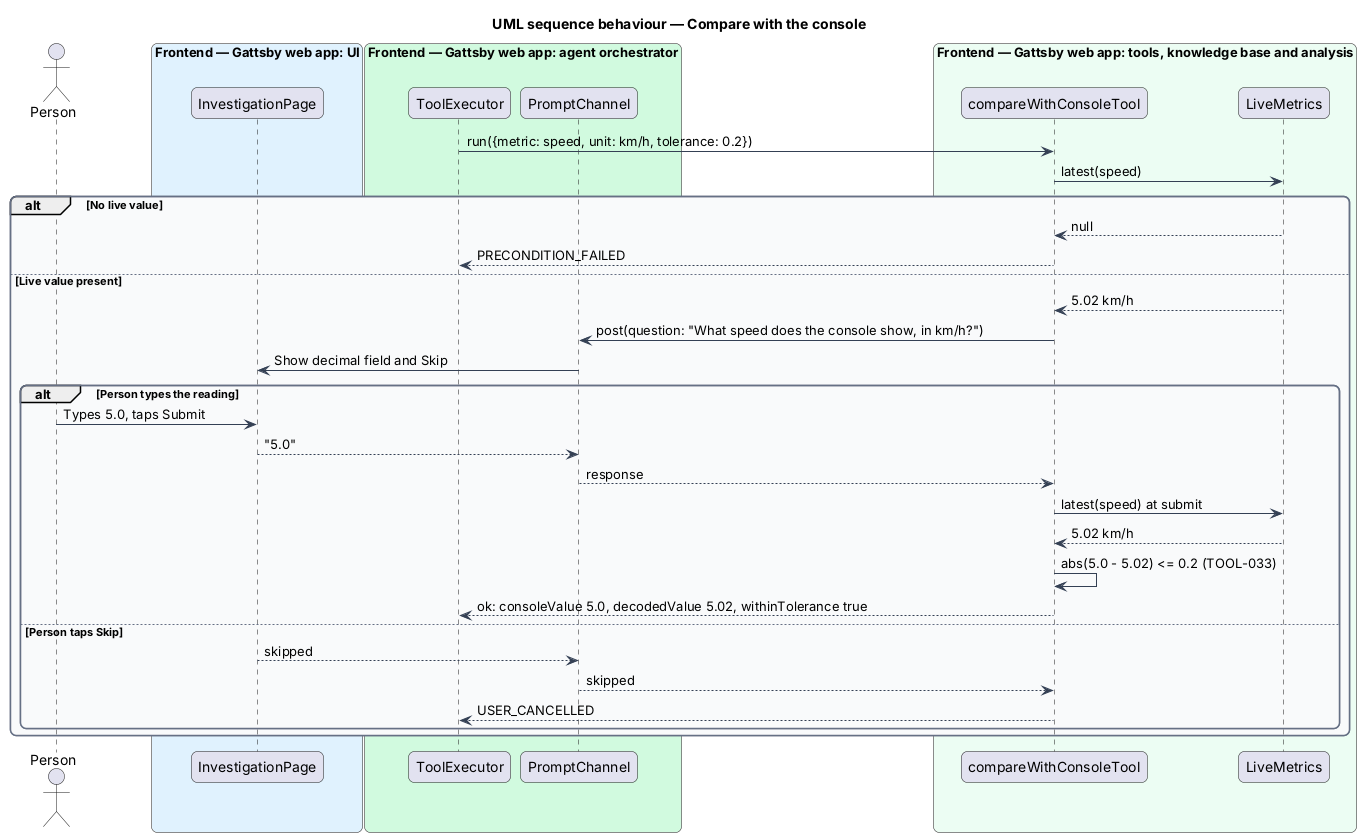

The diagram above was rendered by PlantUML. Its source (embedded in the PNG):
@startuml
title UML sequence behaviour — Compare with the console
skinparam backgroundColor #FFFFFF
skinparam shadowing false
skinparam roundcorner 12
skinparam defaultFontName Arial
skinparam ArrowColor #344054
skinparam rectangle {
  BorderColor #344054
  FontColor #101828
}
skinparam package {
  BorderColor #667085
  FontColor #101828
  BackgroundColor #F9FAFB
}
actor "Person" as person
box "Frontend — Gattsby web app: UI" #E0F2FE
  participant "InvestigationPage" as page
end box
box "Frontend — Gattsby web app: agent orchestrator" #D1FADF
  participant "ToolExecutor" as executor
  participant "PromptChannel" as channel
end box
box "Frontend — Gattsby web app: tools, knowledge base and analysis" #ECFDF3
  participant "compareWithConsoleTool" as tool
  participant "LiveMetrics" as live
end box

executor -> tool : run({metric: speed, unit: km/h, tolerance: 0.2})
tool -> live : latest(speed)
alt No live value
  live --> tool : null
  tool --> executor : PRECONDITION_FAILED
else Live value present
  live --> tool : 5.02 km/h
  tool -> channel : post(question: "What speed does the console show, in km/h?")
  channel -> page : Show decimal field and Skip
  alt Person types the reading
    person -> page : Types 5.0, taps Submit
    page --> channel : "5.0"
    channel --> tool : response
    tool -> live : latest(speed) at submit
    live --> tool : 5.02 km/h
    tool -> tool : abs(5.0 - 5.02) <= 0.2 (TOOL-033)
    tool --> executor : ok: consoleValue 5.0, decodedValue 5.02, withinTolerance true
  else Person taps Skip
    page --> channel : skipped
    channel --> tool : skipped
    tool --> executor : USER_CANCELLED
  end
end
@enduml